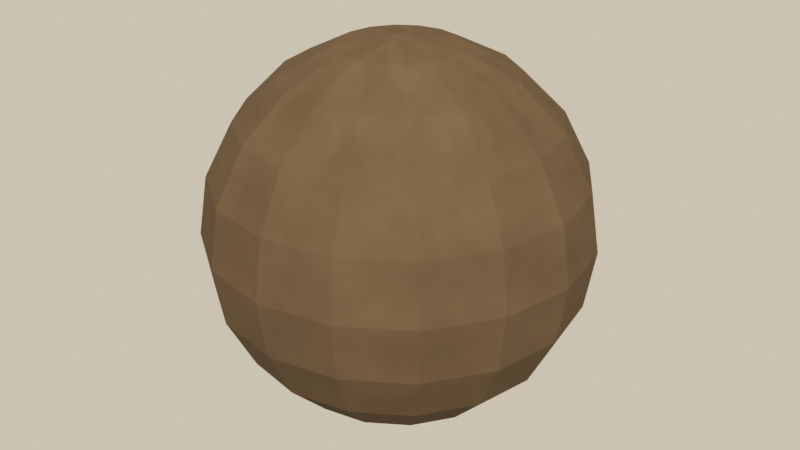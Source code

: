 # Source: source.blend  (saved by Blender 5.2.45; exported with 4.5.12 LTS)
import bpy
from mathutils import Matrix  # noqa: F401  (used for matrix-valued properties, if any)

bpy.ops.wm.read_factory_settings(use_empty=True)
scene = bpy.context.scene
scene.name = 'Scene'

# ---- images (referenced by path relative to the original .blend; pixels are not part of the script)
import os
ASSET_DIR = os.environ.get("B2B_ASSET_DIR", "")  # directory of the original .blend (textures are referenced by path, not embedded)
HERE = os.path.dirname(os.path.abspath(__file__))  # packed textures are extracted next to this script under _unpacked/

def load_image(name, relpath, width, height, colorspace="sRGB"):
    """Load a texture the original file referenced (path relative to the .blend, or extracted next to this script)."""
    p = next((c for c in (os.path.join(HERE, relpath), os.path.join(ASSET_DIR, relpath)) if relpath and os.path.exists(c)), "")
    if p:
        img = bpy.data.images.load(p, check_existing=True)
        img.name = name
    else:  # same state as the original file: an image datablock whose file is absent (Cycles renders it pink)
        img = bpy.data.images.new(name, width, height)
        img.source = "FILE"
        img.filepath = "//" + (relpath or name)
    img.colorspace_settings.name = colorspace
    return img
img_shell_iron_tex = load_image('shell_iron_tex', '_unpacked/shell_iron_tex.febb7de8.png', 512, 512, 'sRGB')

# ---- materials (node trees are filled in below, after node groups)
mat_shell_iron = bpy.data.materials.new('shell_iron')

# ---- material node trees
mat_shell_iron.use_nodes = True; mat_shell_iron.node_tree.nodes.clear()
_N = mat_shell_iron.node_tree.nodes; _L = mat_shell_iron.node_tree.links
n0 = _N.new('ShaderNodeBsdfPrincipled'); n0.name = 'Principled BSDF'; n0.location = (-200, 100)
n0.inputs[2].default_value = 1.0
n0.inputs[10].default_value = 0.005
n1 = _N.new('ShaderNodeOutputMaterial'); n1.name = 'Material Output'; n1.location = (200, 100)
n2 = _N.new('ShaderNodeTexImage'); n2.name = 'Image Texture'; n2.location = (0, 0)
n2.image = img_shell_iron_tex
_L.new(n0.outputs[0], n1.inputs[0])
_L.new(n2.outputs[0], n0.inputs[0])
n1.is_active_output = True

# ---- world
world_game_world = bpy.data.worlds.new('game_world'); scene.world = world_game_world
world_game_world.use_nodes = True; world_game_world.node_tree.nodes.clear()
_N = world_game_world.node_tree.nodes; _L = world_game_world.node_tree.links
n0 = _N.new('ShaderNodeBackground'); n0.name = 'Background'; n0.location = (-200, 100)
n0.inputs[0].default_value = (0.5149, 0.5457, 0.5079, 1.0)
n0.inputs[1].default_value = 0.16
n1 = _N.new('ShaderNodeOutputWorld'); n1.name = 'World Output'; n1.location = (200, 100)
n2 = _N.new('ShaderNodeBackground'); n2.name = 'Background.001'; n2.location = (0, 0)
n2.inputs[0].default_value = (0.9301, 0.7682, 0.5271, 1.0)
n3 = _N.new('ShaderNodeLightPath'); n3.name = 'Light Path'; n3.location = (0, 0)
n4 = _N.new('ShaderNodeMixShader'); n4.name = 'Mix Shader'; n4.location = (0, 0)
_L.new(n0.outputs[0], n4.inputs[1])
_L.new(n2.outputs[0], n4.inputs[2])
_L.new(n3.outputs[0], n4.inputs[0])
_L.new(n4.outputs[0], n1.inputs[0])
n1.is_active_output = True

# ---- lights
light_game_sun = bpy.data.lights.new('game_sun', 'SUN')
light_game_sun.color = (1.0, 0.6445, 0.3372)
light_game_sun.angle = 0.02
light_game_sun.energy = 13.6

# ---- meshes
me_shell = bpy.data.meshes.new('shell')
me_shell.from_pydata([(0.0, 0.0, 0.14), (0.0, 0.08229, 0.1133), (0.0, 0.1133, 0.08229), (0.0, 0.14, 0.0), (0.0, 0.1331, -0.04326), (0.0, 0.1133, -0.08229), (0.0, 0.08229, -0.1133), (0.0, 0.04326, -0.1331), (0.0, 0.0, -0.14), (0.01656, 0.03997, 0.1331), (0.03149, 0.07603, 0.1133), (0.04334, 0.1046, 0.08229), (0.05095, 0.123, 0.04326), (0.05358, 0.1293, 0.0), (0.05095, 0.123, -0.04326), (0.04334, 0.1046, -0.08229), (0.03149, 0.07603, -0.1133), (0.01656, 0.03997, -0.1331), (0.03059, 0.03059, 0.1331), (0.05819, 0.05819, 0.1133), (0.08009, 0.08009, 0.08229), (0.09415, 0.09415, 0.04326), (0.09899, 0.09899, 0.0), (0.09415, 0.09415, -0.04326), (0.08009, 0.08009, -0.08229), (0.05819, 0.05819, -0.1133), (0.03059, 0.03059, -0.1331), (0.03997, 0.01656, 0.1331), (0.07603, 0.03149, 0.1133), (0.1046, 0.04334, 0.08229), (0.123, 0.05095, 0.04326), (0.1293, 0.05358, 0.0), (0.123, 0.05095, -0.04326), (0.1046, 0.04334, -0.08229), (0.07603, 0.03149, -0.1133), (0.03997, 0.01656, -0.1331), (0.04326, -3.725e-09, 0.1331), (0.08229, -9.313e-09, 0.1133), (0.1133, -1.863e-08, 0.08229), (0.1331, -2.608e-08, 0.04326), (0.14, -2.235e-08, 0.0), (0.1331, -2.608e-08, -0.04326), (0.1133, -1.863e-08, -0.08229), (0.08229, -9.313e-09, -0.1133), (0.04326, -3.725e-09, -0.1331), (0.03997, -0.01656, 0.1331), (0.07603, -0.03149, 0.1133), (0.1046, -0.04334, 0.08229), (0.123, -0.05095, 0.04326), (0.1293, -0.05358, 0.0), (0.123, -0.05095, -0.04326), (0.1046, -0.04334, -0.08229), (0.07603, -0.03149, -0.1133), (0.03997, -0.01656, -0.1331), (0.03059, -0.03059, 0.1331), (0.05819, -0.05819, 0.1133), (0.08009, -0.08009, 0.08229), (0.09415, -0.09415, 0.04326), (0.09899, -0.09899, 0.0), (0.09415, -0.09415, -0.04326), (0.08009, -0.08009, -0.08229), (0.05819, -0.05819, -0.1133), (0.03059, -0.03059, -0.1331), (0.01656, -0.03997, 0.1331), (0.03149, -0.07603, 0.1133), (0.04334, -0.1046, 0.08229), (0.05095, -0.123, 0.04326), (0.05358, -0.1293, 0.0), (0.05095, -0.123, -0.04326), (0.04334, -0.1046, -0.08229), (0.03149, -0.07603, -0.1133), (0.01656, -0.03997, -0.1331), (-9.313e-09, -0.04326, 0.1331), (-1.304e-08, -0.08229, 0.1133), (-2.98e-08, -0.1133, 0.08229), (-3.725e-08, -0.1331, 0.04326), (-4.098e-08, -0.14, 0.0), (-3.725e-08, -0.1331, -0.04326), (-2.98e-08, -0.1133, -0.08229), (-1.304e-08, -0.08229, -0.1133), (-9.313e-09, -0.04326, -0.1331), (-0.01656, -0.03997, 0.1331), (-0.03149, -0.07603, 0.1133), (-0.04334, -0.1046, 0.08229), (-0.05095, -0.123, 0.04326), (-0.05358, -0.1293, 0.0), (-0.05095, -0.123, -0.04326), (-0.04334, -0.1046, -0.08229), (-0.03149, -0.07603, -0.1133), (-0.01656, -0.03997, -0.1331), (-0.03059, -0.03059, 0.1331), (-0.05819, -0.05819, 0.1133), (-0.08009, -0.08009, 0.08229), (-0.09415, -0.09415, 0.04326), (-0.09899, -0.09899, 0.0), (-0.09415, -0.09415, -0.04326), (-0.08009, -0.08009, -0.08229), (-0.05819, -0.05819, -0.1133), (-0.03059, -0.03059, -0.1331), (-0.03997, -0.01656, 0.1331), (-0.07603, -0.03149, 0.1133), (-0.1046, -0.04334, 0.08229), (-0.123, -0.05095, 0.04326), (-0.1293, -0.05358, 0.0), (-0.123, -0.05095, -0.04326), (-0.1046, -0.04334, -0.08229), (-0.07603, -0.03149, -0.1133), (-0.03997, -0.01656, -0.1331), (-0.04326, 1.583e-08, 0.1331), (-0.08229, 2.049e-08, 0.1133), (-0.1133, 4.098e-08, 0.08229), (-0.1331, 5.215e-08, 0.04326), (-0.14, 5.588e-08, 0.0), (-0.1331, 5.215e-08, -0.04326), (-0.1133, 4.098e-08, -0.08229), (-0.08229, 2.049e-08, -0.1133), (-0.04326, 1.583e-08, -0.1331), (-0.03997, 0.01656, 0.1331), (-0.07603, 0.03149, 0.1133), (-0.1046, 0.04334, 0.08229), (-0.123, 0.05095, 0.04326), (-0.1293, 0.05358, 0.0), (-0.123, 0.05095, -0.04326), (-0.1046, 0.04334, -0.08229), (-0.07603, 0.03149, -0.1133), (-0.03997, 0.01656, -0.1331), (-0.03059, 0.03059, 0.1331), (-0.05819, 0.05819, 0.1133), (-0.08009, 0.08009, 0.08229), (-0.09415, 0.09415, 0.04326), (-0.09899, 0.09899, 0.0), (-0.09415, 0.09415, -0.04326), (-0.08009, 0.08009, -0.08229), (-0.05819, 0.05819, -0.1133), (-0.03059, 0.03059, -0.1331), (-0.01656, 0.03997, 0.1331), (-0.03149, 0.07603, 0.1133), (-0.04334, 0.1046, 0.08229), (-0.05095, 0.123, 0.04326), (-0.05358, 0.1293, 0.0), (-0.05095, 0.123, -0.04326), (-0.04334, 0.1046, -0.08229), (-0.03149, 0.07603, -0.1133), (-0.01656, 0.03997, -0.1331), (2.421e-08, 0.04326, 0.1331), (7.823e-08, 0.1331, 0.04326)], [], [(4, 3, 13, 14), (2, 1, 10, 11), (8, 7, 17), (5, 4, 14, 15), (145, 2, 11, 12), (144, 0, 9), (6, 5, 15, 16), (3, 145, 12, 13), (1, 144, 9, 10), (7, 6, 16, 17), (14, 13, 22, 23), (11, 10, 19, 20), (8, 17, 26), (15, 14, 23, 24), (12, 11, 20, 21), (9, 0, 18), (16, 15, 24, 25), (13, 12, 21, 22), (10, 9, 18, 19), (17, 16, 25, 26), (19, 18, 27, 28), (26, 25, 34, 35), (23, 22, 31, 32), (20, 19, 28, 29), (8, 26, 35), (24, 23, 32, 33), (21, 20, 29, 30), (18, 0, 27), (25, 24, 33, 34), (22, 21, 30, 31), (31, 30, 39, 40), (28, 27, 36, 37), (35, 34, 43, 44), (32, 31, 40, 41), (29, 28, 37, 38), (8, 35, 44), (33, 32, 41, 42), (30, 29, 38, 39), (27, 0, 36), (34, 33, 42, 43), (36, 0, 45), (43, 42, 51, 52), (40, 39, 48, 49), (37, 36, 45, 46), (44, 43, 52, 53), (41, 40, 49, 50), (38, 37, 46, 47), (8, 44, 53), (42, 41, 50, 51), (39, 38, 47, 48), (51, 50, 59, 60), (48, 47, 56, 57), (45, 0, 54), (52, 51, 60, 61), (49, 48, 57, 58), (46, 45, 54, 55), (53, 52, 61, 62), (50, 49, 58, 59), (47, 46, 55, 56), (8, 53, 62), (56, 55, 64, 65), (8, 62, 71), (60, 59, 68, 69), (57, 56, 65, 66), (54, 0, 63), (61, 60, 69, 70), (58, 57, 66, 67), (55, 54, 63, 64), (62, 61, 70, 71), (59, 58, 67, 68), (68, 67, 76, 77), (65, 64, 73, 74), (8, 71, 80), (69, 68, 77, 78), (66, 65, 74, 75), (63, 0, 72), (70, 69, 78, 79), (67, 66, 75, 76), (64, 63, 72, 73), (71, 70, 79, 80), (73, 72, 81, 82), (80, 79, 88, 89), (77, 76, 85, 86), (74, 73, 82, 83), (8, 80, 89), (78, 77, 86, 87), (75, 74, 83, 84), (72, 0, 81), (79, 78, 87, 88), (76, 75, 84, 85), (88, 87, 96, 97), (85, 84, 93, 94), (82, 81, 90, 91), (89, 88, 97, 98), (86, 85, 94, 95), (83, 82, 91, 92), (8, 89, 98), (87, 86, 95, 96), (84, 83, 92, 93), (81, 0, 90), (93, 92, 101, 102), (90, 0, 99), (97, 96, 105, 106), (94, 93, 102, 103), (91, 90, 99, 100), (98, 97, 106, 107), (95, 94, 103, 104), (92, 91, 100, 101), (8, 98, 107), (96, 95, 104, 105), (105, 104, 113, 114), (102, 101, 110, 111), (99, 0, 108), (106, 105, 114, 115), (103, 102, 111, 112), (100, 99, 108, 109), (107, 106, 115, 116), (104, 103, 112, 113), (101, 100, 109, 110), (8, 107, 116), (110, 109, 118, 119), (8, 116, 125), (114, 113, 122, 123), (111, 110, 119, 120), (108, 0, 117), (115, 114, 123, 124), (112, 111, 120, 121), (109, 108, 117, 118), (116, 115, 124, 125), (113, 112, 121, 122), (125, 124, 133, 134), (122, 121, 130, 131), (119, 118, 127, 128), (8, 125, 134), (123, 122, 131, 132), (120, 119, 128, 129), (117, 0, 126), (124, 123, 132, 133), (121, 120, 129, 130), (118, 117, 126, 127), (130, 129, 138, 139), (127, 126, 135, 136), (134, 133, 142, 143), (131, 130, 139, 140), (128, 127, 136, 137), (8, 134, 143), (132, 131, 140, 141), (129, 128, 137, 138), (126, 0, 135), (133, 132, 141, 142), (135, 0, 144), (142, 141, 5, 6), (139, 138, 145, 3), (136, 135, 144, 1), (143, 142, 6, 7), (140, 139, 3, 4), (137, 136, 1, 2), (8, 143, 7), (141, 140, 4, 5), (138, 137, 2, 145)])
_uv = me_shell.uv_layers.new(name='UVMap')
_uv.uv.foreach_set('vector', [0.75, 0.4, 0.75, 0.5, 0.6875, 0.5, 0.6875, 0.4, 0.75, 0.7, 0.75, 0.8, 0.6875, 0.8, 0.6875, 0.7, 0.7188, 0.0, 0.75, 0.1, 0.6875, 0.1, 0.75, 0.3, 0.75, 0.4, 0.6875, 0.4, 0.6875, 0.3, 0.75, 0.6, 0.75, 0.7, 0.6875, 0.7, 0.6875, 0.6, 0.75, 0.9, 0.7187, 1.0, 0.6875, 0.9, 0.75, 0.2, 0.75, 0.3, 0.6875, 0.3, 0.6875, 0.2, 0.75, 0.5, 0.75, 0.6, 0.6875, 0.6, 0.6875, 0.5, 0.75, 0.8, 0.75, 0.9, 0.6875, 0.9, 0.6875, 0.8, 0.75, 0.1, 0.75, 0.2, 0.6875, 0.2, 0.6875, 0.1, 0.6875, 0.4, 0.6875, 0.5, 0.625, 0.5, 0.625, 0.4, 0.6875, 0.7, 0.6875, 0.8, 0.625, 0.8, 0.625, 0.7, 0.6562, 0.0, 0.6875, 0.1, 0.625, 0.1, 0.6875, 0.3, 0.6875, 0.4, 0.625, 0.4, 0.625, 0.3, 0.6875, 0.6, 0.6875, 0.7, 0.625, 0.7, 0.625, 0.6, 0.6875, 0.9, 0.6562, 1.0, 0.625, 0.9, 0.6875, 0.2, 0.6875, 0.3, 0.625, 0.3, 0.625, 0.2, 0.6875, 0.5, 0.6875, 0.6, 0.625, 0.6, 0.625, 0.5, 0.6875, 0.8, 0.6875, 0.9, 0.625, 0.9, 0.625, 0.8, 0.6875, 0.1, 0.6875, 0.2, 0.625, 0.2, 0.625, 0.1, 0.625, 0.8, 0.625, 0.9, 0.5625, 0.9, 0.5625, 0.8, 0.625, 0.1, 0.625, 0.2, 0.5625, 0.2, 0.5625, 0.1, 0.625, 0.4, 0.625, 0.5, 0.5625, 0.5, 0.5625, 0.4, 0.625, 0.7, 0.625, 0.8, 0.5625, 0.8, 0.5625, 0.7, 0.5938, 0.0, 0.625, 0.1, 0.5625, 0.1, 0.625, 0.3, 0.625, 0.4, 0.5625, 0.4, 0.5625, 0.3, 0.625, 0.6, 0.625, 0.7, 0.5625, 0.7, 0.5625, 0.6, 0.625, 0.9, 0.5938, 1.0, 0.5625, 0.9, 0.625, 0.2, 0.625, 0.3, 0.5625, 0.3, 0.5625, 0.2, 0.625, 0.5, 0.625, 0.6, 0.5625, 0.6, 0.5625, 0.5, 0.5625, 0.5, 0.5625, 0.6, 0.5, 0.6, 0.5, 0.5, 0.5625, 0.8, 0.5625, 0.9, 0.5, 0.9, 0.5, 0.8, 0.5625, 0.1, 0.5625, 0.2, 0.5, 0.2, 0.5, 0.1, 0.5625, 0.4, 0.5625, 0.5, 0.5, 0.5, 0.5, 0.4, 0.5625, 0.7, 0.5625, 0.8, 0.5, 0.8, 0.5, 0.7, 0.5312, 0.0, 0.5625, 0.1, 0.5, 0.1, 0.5625, 0.3, 0.5625, 0.4, 0.5, 0.4, 0.5, 0.3, 0.5625, 0.6, 0.5625, 0.7, 0.5, 0.7, 0.5, 0.6, 0.5625, 0.9, 0.5312, 1.0, 0.5, 0.9, 0.5625, 0.2, 0.5625, 0.3, 0.5, 0.3, 0.5, 0.2, 0.5, 0.9, 0.4688, 1.0, 0.4375, 0.9, 0.5, 0.2, 0.5, 0.3, 0.4375, 0.3, 0.4375, 0.2, 0.5, 0.5, 0.5, 0.6, 0.4375, 0.6, 0.4375, 0.5, 0.5, 0.8, 0.5, 0.9, 0.4375, 0.9, 0.4375, 0.8, 0.5, 0.1, 0.5, 0.2, 0.4375, 0.2, 0.4375, 0.1, 0.5, 0.4, 0.5, 0.5, 0.4375, 0.5, 0.4375, 0.4, 0.5, 0.7, 0.5, 0.8, 0.4375, 0.8, 0.4375, 0.7, 0.4688, 0.0, 0.5, 0.1, 0.4375, 0.1, 0.5, 0.3, 0.5, 0.4, 0.4375, 0.4, 0.4375, 0.3, 0.5, 0.6, 0.5, 0.7, 0.4375, 0.7, 0.4375, 0.6, 0.4375, 0.3, 0.4375, 0.4, 0.375, 0.4, 0.375, 0.3, 0.4375, 0.6, 0.4375, 0.7, 0.375, 0.7, 0.375, 0.6, 0.4375, 0.9, 0.4062, 1.0, 0.375, 0.9, 0.4375, 0.2, 0.4375, 0.3, 0.375, 0.3, 0.375, 0.2, 0.4375, 0.5, 0.4375, 0.6, 0.375, 0.6, 0.375, 0.5, 0.4375, 0.8, 0.4375, 0.9, 0.375, 0.9, 0.375, 0.8, 0.4375, 0.1, 0.4375, 0.2, 0.375, 0.2, 0.375, 0.1, 0.4375, 0.4, 0.4375, 0.5, 0.375, 0.5, 0.375, 0.4, 0.4375, 0.7, 0.4375, 0.8, 0.375, 0.8, 0.375, 0.7, 0.4062, 0.0, 0.4375, 0.1, 0.375, 0.1, 0.375, 0.7, 0.375, 0.8, 0.3125, 0.8, 0.3125, 0.7, 0.3438, 0.0, 0.375, 0.1, 0.3125, 0.1, 0.375, 0.3, 0.375, 0.4, 0.3125, 0.4, 0.3125, 0.3, 0.375, 0.6, 0.375, 0.7, 0.3125, 0.7, 0.3125, 0.6, 0.375, 0.9, 0.3438, 1.0, 0.3125, 0.9, 0.375, 0.2, 0.375, 0.3, 0.3125, 0.3, 0.3125, 0.2, 0.375, 0.5, 0.375, 0.6, 0.3125, 0.6, 0.3125, 0.5, 0.375, 0.8, 0.375, 0.9, 0.3125, 0.9, 0.3125, 0.8, 0.375, 0.1, 0.375, 0.2, 0.3125, 0.2, 0.3125, 0.1, 0.375, 0.4, 0.375, 0.5, 0.3125, 0.5, 0.3125, 0.4, 0.3125, 0.4, 0.3125, 0.5, 0.25, 0.5, 0.25, 0.4, 0.3125, 0.7, 0.3125, 0.8, 0.25, 0.8, 0.25, 0.7, 0.2812, 0.0, 0.3125, 0.1, 0.25, 0.1, 0.3125, 0.3, 0.3125, 0.4, 0.25, 0.4, 0.25, 0.3, 0.3125, 0.6, 0.3125, 0.7, 0.25, 0.7, 0.25, 0.6, 0.3125, 0.9, 0.2812, 1.0, 0.25, 0.9, 0.3125, 0.2, 0.3125, 0.3, 0.25, 0.3, 0.25, 0.2, 0.3125, 0.5, 0.3125, 0.6, 0.25, 0.6, 0.25, 0.5, 0.3125, 0.8, 0.3125, 0.9, 0.25, 0.9, 0.25, 0.8, 0.3125, 0.1, 0.3125, 0.2, 0.25, 0.2, 0.25, 0.1, 0.25, 0.8, 0.25, 0.9, 0.1875, 0.9, 0.1875, 0.8, 0.25, 0.1, 0.25, 0.2, 0.1875, 0.2, 0.1875, 0.1, 0.25, 0.4, 0.25, 0.5, 0.1875, 0.5, 0.1875, 0.4, 0.25, 0.7, 0.25, 0.8, 0.1875, 0.8, 0.1875, 0.7, 0.2188, 0.0, 0.25, 0.1, 0.1875, 0.1, 0.25, 0.3, 0.25, 0.4, 0.1875, 0.4, 0.1875, 0.3, 0.25, 0.6, 0.25, 0.7, 0.1875, 0.7, 0.1875, 0.6, 0.25, 0.9, 0.2188, 1.0, 0.1875, 0.9, 0.25, 0.2, 0.25, 0.3, 0.1875, 0.3, 0.1875, 0.2, 0.25, 0.5, 0.25, 0.6, 0.1875, 0.6, 0.1875, 0.5, 0.1875, 0.2, 0.1875, 0.3, 0.125, 0.3, 0.125, 0.2, 0.1875, 0.5, 0.1875, 0.6, 0.125, 0.6, 0.125, 0.5, 0.1875, 0.8, 0.1875, 0.9, 0.125, 0.9, 0.125, 0.8, 0.1875, 0.1, 0.1875, 0.2, 0.125, 0.2, 0.125, 0.1, 0.1875, 0.4, 0.1875, 0.5, 0.125, 0.5, 0.125, 0.4, 0.1875, 0.7, 0.1875, 0.8, 0.125, 0.8, 0.125, 0.7, 0.1562, 0.0, 0.1875, 0.1, 0.125, 0.1, 0.1875, 0.3, 0.1875, 0.4, 0.125, 0.4, 0.125, 0.3, 0.1875, 0.6, 0.1875, 0.7, 0.125, 0.7, 0.125, 0.6, 0.1875, 0.9, 0.1562, 1.0, 0.125, 0.9, 0.125, 0.6, 0.125, 0.7, 0.0625, 0.7, 0.0625, 0.6, 0.125, 0.9, 0.09375, 1.0, 0.0625, 0.9, 0.125, 0.2, 0.125, 0.3, 0.0625, 0.3, 0.0625, 0.2, 0.125, 0.5, 0.125, 0.6, 0.0625, 0.6, 0.0625, 0.5, 0.125, 0.8, 0.125, 0.9, 0.0625, 0.9, 0.0625, 0.8, 0.125, 0.1, 0.125, 0.2, 0.0625, 0.2, 0.0625, 0.1, 0.125, 0.4, 0.125, 0.5, 0.0625, 0.5, 0.0625, 0.4, 0.125, 0.7, 0.125, 0.8, 0.0625, 0.8, 0.0625, 0.7, 0.09375, 0.0, 0.125, 0.1, 0.0625, 0.1, 0.125, 0.3, 0.125, 0.4, 0.0625, 0.4, 0.0625, 0.3, 0.0625, 0.3, 0.0625, 0.4, 0.0, 0.4, 0.0, 0.3, 0.0625, 0.6, 0.0625, 0.7, 0.0, 0.7, 0.0, 0.6, 0.0625, 0.9, 0.03125, 1.0, 0.0, 0.9, 0.0625, 0.2, 0.0625, 0.3, 0.0, 0.3, 0.0, 0.2, 0.0625, 0.5, 0.0625, 0.6, 0.0, 0.6, 0.0, 0.5, 0.0625, 0.8, 0.0625, 0.9, 0.0, 0.9, 0.0, 0.8, 0.0625, 0.1, 0.0625, 0.2, 0.0, 0.2, 0.0, 0.1, 0.0625, 0.4, 0.0625, 0.5, 0.0, 0.5, 0.0, 0.4, 0.0625, 0.7, 0.0625, 0.8, 0.0, 0.8, 0.0, 0.7, 0.03125, 0.0, 0.0625, 0.1, 0.0, 0.1, 1.0, 0.7, 1.0, 0.8, 0.9375, 0.8, 0.9375, 0.7, 0.9687, 0.0, 1.0, 0.1, 0.9375, 0.1, 1.0, 0.3, 1.0, 0.4, 0.9375, 0.4, 0.9375, 0.3, 1.0, 0.6, 1.0, 0.7, 0.9375, 0.7, 0.9375, 0.6, 1.0, 0.9, 0.9687, 1.0, 0.9375, 0.9, 1.0, 0.2, 1.0, 0.3, 0.9375, 0.3, 0.9375, 0.2, 1.0, 0.5, 1.0, 0.6, 0.9375, 0.6, 0.9375, 0.5, 1.0, 0.8, 1.0, 0.9, 0.9375, 0.9, 0.9375, 0.8, 1.0, 0.1, 1.0, 0.2, 0.9375, 0.2, 0.9375, 0.1, 1.0, 0.4, 1.0, 0.5, 0.9375, 0.5, 0.9375, 0.4, 0.9375, 0.1, 0.9375, 0.2, 0.875, 0.2, 0.875, 0.1, 0.9375, 0.4, 0.9375, 0.5, 0.875, 0.5, 0.875, 0.4, 0.9375, 0.7, 0.9375, 0.8, 0.875, 0.8, 0.875, 0.7, 0.9062, 0.0, 0.9375, 0.1, 0.875, 0.1, 0.9375, 0.3, 0.9375, 0.4, 0.875, 0.4, 0.875, 0.3, 0.9375, 0.6, 0.9375, 0.7, 0.875, 0.7, 0.875, 0.6, 0.9375, 0.9, 0.9062, 1.0, 0.875, 0.9, 0.9375, 0.2, 0.9375, 0.3, 0.875, 0.3, 0.875, 0.2, 0.9375, 0.5, 0.9375, 0.6, 0.875, 0.6, 0.875, 0.5, 0.9375, 0.8, 0.9375, 0.9, 0.875, 0.9, 0.875, 0.8, 0.875, 0.5, 0.875, 0.6, 0.8125, 0.6, 0.8125, 0.5, 0.875, 0.8, 0.875, 0.9, 0.8125, 0.9, 0.8125, 0.8, 0.875, 0.1, 0.875, 0.2, 0.8125, 0.2, 0.8125, 0.1, 0.875, 0.4, 0.875, 0.5, 0.8125, 0.5, 0.8125, 0.4, 0.875, 0.7, 0.875, 0.8, 0.8125, 0.8, 0.8125, 0.7, 0.8437, 0.0, 0.875, 0.1, 0.8125, 0.1, 0.875, 0.3, 0.875, 0.4, 0.8125, 0.4, 0.8125, 0.3, 0.875, 0.6, 0.875, 0.7, 0.8125, 0.7, 0.8125, 0.6, 0.875, 0.9, 0.8437, 1.0, 0.8125, 0.9, 0.875, 0.2, 0.875, 0.3, 0.8125, 0.3, 0.8125, 0.2, 0.8125, 0.9, 0.7812, 1.0, 0.75, 0.9, 0.8125, 0.2, 0.8125, 0.3, 0.75, 0.3, 0.75, 0.2, 0.8125, 0.5, 0.8125, 0.6, 0.75, 0.6, 0.75, 0.5, 0.8125, 0.8, 0.8125, 0.9, 0.75, 0.9, 0.75, 0.8, 0.8125, 0.1, 0.8125, 0.2, 0.75, 0.2, 0.75, 0.1, 0.8125, 0.4, 0.8125, 0.5, 0.75, 0.5, 0.75, 0.4, 0.8125, 0.7, 0.8125, 0.8, 0.75, 0.8, 0.75, 0.7, 0.7812, 0.0, 0.8125, 0.1, 0.75, 0.1, 0.8125, 0.3, 0.8125, 0.4, 0.75, 0.4, 0.75, 0.3, 0.8125, 0.6, 0.8125, 0.7, 0.75, 0.7, 0.75, 0.6])
me_shell.materials.append(mat_shell_iron)
me_shell.update()

# ---- objects
ob_shell = bpy.data.objects.new('shell', me_shell)
ob_game_sun = bpy.data.objects.new('game_sun', light_game_sun)

# ---- transforms, parenting, visibility, modifiers, constraints
ob_shell.location = (0.0, 0.0, 0.0)
ob_game_sun.location = (0.0, 0.0, 0.0)
ob_game_sun.rotation_euler = (0.9076, 3.002e-09, 0.6981)

# ---- collection membership
scene.collection.objects.link(ob_shell)
scene.collection.objects.link(ob_game_sun)

# ---- scene / render settings (as saved in the file)
scene.frame_start = 1; scene.frame_end = 250; scene.frame_set(1)
scene.render.engine = 'BLENDER_EEVEE_NEXT'
scene.render.resolution_x = 1280
scene.render.resolution_y = 720
scene.render.bake_bias = 0.0
scene.render.bake_samples = 0
scene.render.compositor_device = 'GPU'
scene.eevee.use_volume_custom_range = False
scene.eevee.fast_gi_thickness_near = 0.1
scene.eevee.fast_gi_thickness_far = 0.0
scene.eevee.ray_tracing_options.screen_trace_thickness = 0.1
scene.view_settings.view_transform = 'Filmic'
scene.view_settings.exposure = -0.04394
bpy.context.view_layer.update()

# ---- added for rendering (the .blend has no active camera): camera
cam_auto = bpy.data.cameras.new('AutoCamera')
cam_auto.lens = 50.0
cam_auto.sensor_width = 36.0
cam_auto.clip_end = 1000.0
ob_auto_camera = bpy.data.objects.new('AutoCamera', cam_auto)
scene.collection.objects.link(ob_auto_camera)
ob_auto_camera.location = (0.44871, -0.538452, 0.358968)
ob_auto_camera.rotation_euler = (1.09748, -7.21219e-08, 0.694738)
scene.camera = ob_auto_camera
bpy.context.view_layer.update()

